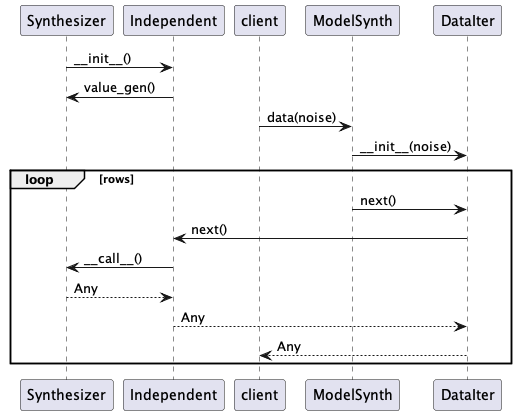

The diagram above was rendered by PlantUML. Its source (embedded in the PNG):
@startuml
Synthesizer -> Independent : ~__init__()
Independent -> Synthesizer : value_gen()

client -> ModelSynth : data(noise)
ModelSynth -> DataIter : ~__init__(noise)
loop rows
    ModelSynth -> DataIter : next()
    DataIter -> Independent : next()
    Independent -> Synthesizer : ~__call__()
    Synthesizer --> Independent : Any
    Independent --> DataIter : Any
    DataIter --> client : Any
end
@enduml